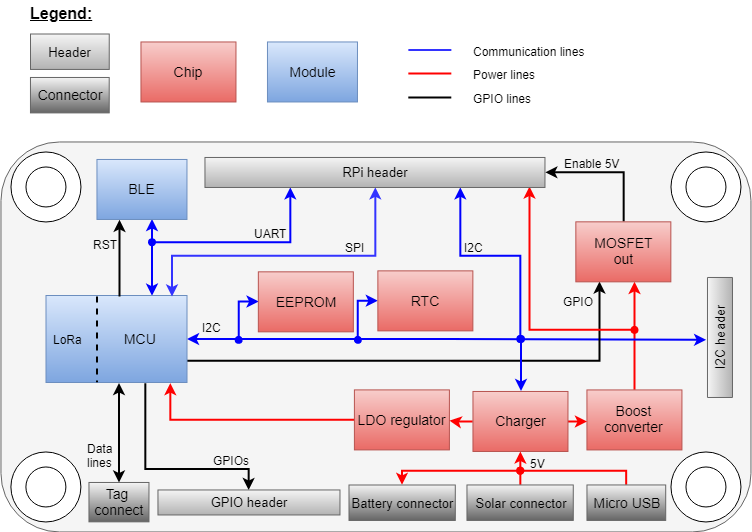

The diagram above was exported from draw.io. Its source (the exported page's mxGraphModel, read from the mxfile embedded in the PNG):
<mxGraphModel dx="853" dy="494" grid="1" gridSize="1.9685" guides="1" tooltips="1" connect="1" arrows="1" fold="1" page="1" pageScale="1" pageWidth="827" pageHeight="1169" math="0" shadow="0">
  <root>
    <mxCell id="0" />
    <mxCell id="1" parent="0" />
    <mxCell id="GlSGmC20hjrqVYZaASjE-34" value="" style="rounded=1;whiteSpace=wrap;html=1;fillColor=#f5f5f5;strokeColor=#666666;fontColor=#333333;gradientColor=none;" vertex="1" parent="1">
      <mxGeometry x="33.4685" y="186.4685" width="750" height="390" as="geometry" />
    </mxCell>
    <mxCell id="GlSGmC20hjrqVYZaASjE-35" value="" style="ellipse;whiteSpace=wrap;html=1;aspect=fixed;gradientColor=none;" vertex="1" parent="1">
      <mxGeometry x="43.4685" y="196.4685" width="70" height="70" as="geometry" />
    </mxCell>
    <mxCell id="GlSGmC20hjrqVYZaASjE-36" value="" style="ellipse;whiteSpace=wrap;html=1;aspect=fixed;gradientColor=none;" vertex="1" parent="1">
      <mxGeometry x="58.468500000000006" y="211.4685" width="40" height="40" as="geometry" />
    </mxCell>
    <mxCell id="GlSGmC20hjrqVYZaASjE-37" value="" style="ellipse;whiteSpace=wrap;html=1;aspect=fixed;gradientColor=none;" vertex="1" parent="1">
      <mxGeometry x="703.4685" y="196.4685" width="70" height="70" as="geometry" />
    </mxCell>
    <mxCell id="GlSGmC20hjrqVYZaASjE-38" value="" style="ellipse;whiteSpace=wrap;html=1;aspect=fixed;gradientColor=none;" vertex="1" parent="1">
      <mxGeometry x="718.4685" y="211.4685" width="40" height="40" as="geometry" />
    </mxCell>
    <mxCell id="GlSGmC20hjrqVYZaASjE-39" value="" style="ellipse;whiteSpace=wrap;html=1;aspect=fixed;gradientColor=none;" vertex="1" parent="1">
      <mxGeometry x="703.4685" y="496.46849999999995" width="70" height="70" as="geometry" />
    </mxCell>
    <mxCell id="GlSGmC20hjrqVYZaASjE-40" value="" style="ellipse;whiteSpace=wrap;html=1;aspect=fixed;gradientColor=none;" vertex="1" parent="1">
      <mxGeometry x="718.4685" y="511.46849999999995" width="40" height="40" as="geometry" />
    </mxCell>
    <mxCell id="GlSGmC20hjrqVYZaASjE-41" value="" style="ellipse;whiteSpace=wrap;html=1;aspect=fixed;gradientColor=none;" vertex="1" parent="1">
      <mxGeometry x="43.39705398995536" y="496.46849999999995" width="70" height="70" as="geometry" />
    </mxCell>
    <mxCell id="GlSGmC20hjrqVYZaASjE-42" value="" style="ellipse;whiteSpace=wrap;html=1;aspect=fixed;gradientColor=none;" vertex="1" parent="1">
      <mxGeometry x="58.39705398995537" y="511.46849999999995" width="40" height="40" as="geometry" />
    </mxCell>
    <mxCell id="GlSGmC20hjrqVYZaASjE-19" value="&lt;font style=&quot;font-size: 13px&quot;&gt;Header&lt;/font&gt;" style="rounded=0;whiteSpace=wrap;html=1;gradientColor=#b3b3b3;fillColor=#f5f5f5;strokeColor=#666666;" vertex="1" parent="1">
      <mxGeometry x="63" y="78.5" width="78.74" height="35.433" as="geometry" />
    </mxCell>
    <mxCell id="GlSGmC20hjrqVYZaASjE-20" value="&lt;font style=&quot;font-size: 14px&quot;&gt;Connector&lt;/font&gt;" style="rounded=0;whiteSpace=wrap;html=1;gradientColor=#666666;fillColor=#f5f5f5;strokeColor=#666666;" vertex="1" parent="1">
      <mxGeometry x="62.96849999999995" y="121.96849999999995" width="78.74" height="35.433" as="geometry" />
    </mxCell>
    <mxCell id="GlSGmC20hjrqVYZaASjE-22" value="&lt;font style=&quot;font-size: 14px&quot;&gt;Chip&lt;br&gt;&lt;/font&gt;" style="rounded=0;whiteSpace=wrap;html=1;gradientColor=#ea6b66;fillColor=#f8cecc;strokeColor=#b85450;" vertex="1" parent="1">
      <mxGeometry x="173.46849999999995" y="86.46849999999995" width="95" height="60" as="geometry" />
    </mxCell>
    <mxCell id="GlSGmC20hjrqVYZaASjE-23" value="&lt;font style=&quot;font-size: 14px&quot;&gt;Module&lt;/font&gt;" style="rounded=0;whiteSpace=wrap;html=1;gradientColor=#7ea6e0;fillColor=#dae8fc;strokeColor=#6c8ebf;" vertex="1" parent="1">
      <mxGeometry x="299.96849999999995" y="86.4685" width="90" height="60" as="geometry" />
    </mxCell>
    <mxCell id="GlSGmC20hjrqVYZaASjE-81" style="edgeStyle=orthogonalEdgeStyle;rounded=0;orthogonalLoop=1;jettySize=auto;html=1;exitX=0.5;exitY=0;exitDx=0;exitDy=0;startArrow=none;startFill=0;endArrow=classic;endFill=1;strokeColor=#FF0000;strokeWidth=2;" edge="1" parent="1" source="GlSGmC20hjrqVYZaASjE-24" target="GlSGmC20hjrqVYZaASjE-52">
      <mxGeometry relative="1" as="geometry">
        <Array as="points">
          <mxPoint x="666.5" y="271.5" />
          <mxPoint x="666.5" y="271.5" />
        </Array>
      </mxGeometry>
    </mxCell>
    <mxCell id="GlSGmC20hjrqVYZaASjE-24" value="&lt;span style=&quot;font-size: 14px&quot;&gt;Boost converter&lt;/span&gt;" style="rounded=0;whiteSpace=wrap;html=1;gradientColor=#ea6b66;fillColor=#f8cecc;strokeColor=#b85450;" vertex="1" parent="1">
      <mxGeometry x="619.4369999999999" y="434.4369999999999" width="95" height="60" as="geometry" />
    </mxCell>
    <mxCell id="GlSGmC20hjrqVYZaASjE-82" style="edgeStyle=orthogonalEdgeStyle;rounded=0;orthogonalLoop=1;jettySize=auto;html=1;exitX=0;exitY=0.5;exitDx=0;exitDy=0;startArrow=none;startFill=0;endArrow=classic;endFill=1;strokeColor=#FF0000;strokeWidth=2;" edge="1" parent="1" source="GlSGmC20hjrqVYZaASjE-25">
      <mxGeometry relative="1" as="geometry">
        <mxPoint x="202.5" y="427.5" as="targetPoint" />
        <Array as="points">
          <mxPoint x="202.5" y="464.5" />
          <mxPoint x="202.5" y="427.5" />
        </Array>
      </mxGeometry>
    </mxCell>
    <mxCell id="GlSGmC20hjrqVYZaASjE-25" value="&lt;font style=&quot;font-size: 14px&quot;&gt;LDO regulator&lt;/font&gt;" style="rounded=0;whiteSpace=wrap;html=1;gradientColor=#ea6b66;fillColor=#f8cecc;strokeColor=#b85450;" vertex="1" parent="1">
      <mxGeometry x="386.90549999999996" y="434.40549999999985" width="95" height="60" as="geometry" />
    </mxCell>
    <mxCell id="GlSGmC20hjrqVYZaASjE-100" style="edgeStyle=orthogonalEdgeStyle;rounded=0;orthogonalLoop=1;jettySize=auto;html=1;exitX=0;exitY=0.5;exitDx=0;exitDy=0;startArrow=classic;startFill=1;endArrow=oval;endFill=1;strokeColor=#0000FF;strokeWidth=2;" edge="1" parent="1" source="GlSGmC20hjrqVYZaASjE-26">
      <mxGeometry relative="1" as="geometry">
        <mxPoint x="390" y="384" as="targetPoint" />
        <Array as="points">
          <mxPoint x="390" y="345" />
          <mxPoint x="390" y="384" />
        </Array>
      </mxGeometry>
    </mxCell>
    <mxCell id="GlSGmC20hjrqVYZaASjE-26" value="&lt;font style=&quot;font-size: 14px&quot;&gt;RTC&lt;br&gt;&lt;/font&gt;" style="rounded=0;whiteSpace=wrap;html=1;gradientColor=#ea6b66;fillColor=#f8cecc;strokeColor=#b85450;" vertex="1" parent="1">
      <mxGeometry x="410.374" y="315.3739999999998" width="95" height="60" as="geometry" />
    </mxCell>
    <mxCell id="GlSGmC20hjrqVYZaASjE-101" style="edgeStyle=orthogonalEdgeStyle;rounded=0;orthogonalLoop=1;jettySize=auto;html=1;exitX=0;exitY=0.5;exitDx=0;exitDy=0;startArrow=classic;startFill=1;endArrow=oval;endFill=1;strokeColor=#0000FF;strokeWidth=2;" edge="1" parent="1" source="GlSGmC20hjrqVYZaASjE-27">
      <mxGeometry relative="1" as="geometry">
        <mxPoint x="271" y="384" as="targetPoint" />
        <Array as="points">
          <mxPoint x="271" y="346" />
          <mxPoint x="271" y="384" />
        </Array>
      </mxGeometry>
    </mxCell>
    <mxCell id="GlSGmC20hjrqVYZaASjE-27" value="&lt;font style=&quot;font-size: 14px&quot;&gt;EEPROM&lt;/font&gt;" style="rounded=0;whiteSpace=wrap;html=1;gradientColor=#ea6b66;fillColor=#f8cecc;strokeColor=#b85450;" vertex="1" parent="1">
      <mxGeometry x="290.8425" y="316.34249999999975" width="95" height="60" as="geometry" />
    </mxCell>
    <mxCell id="GlSGmC20hjrqVYZaASjE-54" style="edgeStyle=orthogonalEdgeStyle;rounded=0;orthogonalLoop=1;jettySize=auto;html=1;exitX=0.75;exitY=0;exitDx=0;exitDy=0;entryX=0.609;entryY=0.999;entryDx=0;entryDy=0;entryPerimeter=0;startArrow=classic;startFill=1;endArrow=classic;endFill=1;strokeColor=#0000FF;strokeWidth=2;" edge="1" parent="1" source="GlSGmC20hjrqVYZaASjE-28" target="GlSGmC20hjrqVYZaASjE-43">
      <mxGeometry relative="1" as="geometry" />
    </mxCell>
    <mxCell id="GlSGmC20hjrqVYZaASjE-58" style="edgeStyle=orthogonalEdgeStyle;rounded=0;orthogonalLoop=1;jettySize=auto;html=1;startArrow=classic;startFill=1;endArrow=classic;endFill=1;strokeColor=#000000;strokeWidth=2;" edge="1" parent="1" target="GlSGmC20hjrqVYZaASjE-46">
      <mxGeometry relative="1" as="geometry">
        <mxPoint x="151.5" y="427.5" as="sourcePoint" />
        <mxPoint x="157.5" y="513.5" as="targetPoint" />
        <Array as="points" />
      </mxGeometry>
    </mxCell>
    <mxCell id="GlSGmC20hjrqVYZaASjE-83" style="edgeStyle=orthogonalEdgeStyle;rounded=0;orthogonalLoop=1;jettySize=auto;html=1;exitX=1;exitY=0.5;exitDx=0;exitDy=0;startArrow=classic;startFill=1;endArrow=classic;endFill=1;strokeColor=#0000FF;strokeWidth=2;entryX=0.482;entryY=-0.05;entryDx=0;entryDy=0;entryPerimeter=0;" edge="1" parent="1" source="GlSGmC20hjrqVYZaASjE-28" target="GlSGmC20hjrqVYZaASjE-48">
      <mxGeometry relative="1" as="geometry">
        <Array as="points">
          <mxPoint x="479.5" y="383.5" />
        </Array>
      </mxGeometry>
    </mxCell>
    <mxCell id="GlSGmC20hjrqVYZaASjE-86" style="edgeStyle=orthogonalEdgeStyle;rounded=0;orthogonalLoop=1;jettySize=auto;html=1;exitX=1;exitY=0.75;exitDx=0;exitDy=0;entryX=0.25;entryY=1;entryDx=0;entryDy=0;startArrow=none;startFill=0;endArrow=classic;endFill=1;strokeColor=#000000;strokeWidth=2;" edge="1" parent="1" source="GlSGmC20hjrqVYZaASjE-28" target="GlSGmC20hjrqVYZaASjE-52">
      <mxGeometry relative="1" as="geometry" />
    </mxCell>
    <mxCell id="GlSGmC20hjrqVYZaASjE-28" value="&lt;font style=&quot;font-size: 14px&quot;&gt;&amp;nbsp; &amp;nbsp; &amp;nbsp; &amp;nbsp; &amp;nbsp; &amp;nbsp; MCU&lt;/font&gt;" style="rounded=0;whiteSpace=wrap;html=1;gradientColor=#7ea6e0;fillColor=#dae8fc;strokeColor=#6c8ebf;" vertex="1" parent="1">
      <mxGeometry x="78.5" y="340" width="141" height="87" as="geometry" />
    </mxCell>
    <mxCell id="GlSGmC20hjrqVYZaASjE-30" style="edgeStyle=orthogonalEdgeStyle;rounded=0;orthogonalLoop=1;jettySize=auto;html=1;exitX=0.364;exitY=0.007;exitDx=0;exitDy=0;startArrow=none;startFill=0;endArrow=none;endFill=0;strokeColor=#000000;strokeWidth=2;dashed=1;exitPerimeter=0;" edge="1" parent="1" source="GlSGmC20hjrqVYZaASjE-28">
      <mxGeometry relative="1" as="geometry">
        <mxPoint x="129.5" y="427" as="targetPoint" />
        <Array as="points">
          <mxPoint x="129.5" y="366" />
          <mxPoint x="129.5" y="427" />
        </Array>
      </mxGeometry>
    </mxCell>
    <mxCell id="GlSGmC20hjrqVYZaASjE-31" value="LoRa" style="text;html=1;resizable=0;points=[];autosize=1;align=left;verticalAlign=top;spacingTop=-4;" vertex="1" parent="1">
      <mxGeometry x="84" y="375.5" width="39.37" height="15.748" as="geometry" />
    </mxCell>
    <mxCell id="GlSGmC20hjrqVYZaASjE-33" value="&lt;font size=&quot;1&quot;&gt;&lt;b&gt;&lt;u style=&quot;font-size: 16px&quot;&gt;Legend:&lt;/u&gt;&lt;/b&gt;&lt;/font&gt;" style="text;html=1;resizable=0;points=[];autosize=1;align=left;verticalAlign=top;spacingTop=-4;" vertex="1" parent="1">
      <mxGeometry x="61" y="45.5" width="72.83449999999999" height="17.7165" as="geometry" />
    </mxCell>
    <mxCell id="GlSGmC20hjrqVYZaASjE-95" style="edgeStyle=orthogonalEdgeStyle;rounded=0;orthogonalLoop=1;jettySize=auto;html=1;exitX=0.25;exitY=1;exitDx=0;exitDy=0;entryX=0.52;entryY=0.01;entryDx=0;entryDy=0;entryPerimeter=0;startArrow=classic;startFill=1;endArrow=none;endFill=0;strokeColor=#000000;strokeWidth=2;" edge="1" parent="1" source="GlSGmC20hjrqVYZaASjE-43" target="GlSGmC20hjrqVYZaASjE-28">
      <mxGeometry relative="1" as="geometry" />
    </mxCell>
    <mxCell id="GlSGmC20hjrqVYZaASjE-43" value="&lt;font style=&quot;font-size: 14px&quot;&gt;BLE&lt;/font&gt;" style="rounded=0;whiteSpace=wrap;html=1;gradientColor=#7ea6e0;fillColor=#dae8fc;strokeColor=#6c8ebf;" vertex="1" parent="1">
      <mxGeometry x="129.46849999999995" y="203.96849999999995" width="90" height="60" as="geometry" />
    </mxCell>
    <mxCell id="GlSGmC20hjrqVYZaASjE-57" style="edgeStyle=orthogonalEdgeStyle;rounded=0;orthogonalLoop=1;jettySize=auto;html=1;exitX=0.25;exitY=1;exitDx=0;exitDy=0;startArrow=classic;startFill=1;endArrow=oval;endFill=1;strokeColor=#0000FF;strokeWidth=2;" edge="1" parent="1" source="GlSGmC20hjrqVYZaASjE-44">
      <mxGeometry relative="1" as="geometry">
        <mxPoint x="184.5" y="286.5" as="targetPoint" />
        <Array as="points">
          <mxPoint x="322.5" y="286.5" />
          <mxPoint x="184.5" y="286.5" />
        </Array>
      </mxGeometry>
    </mxCell>
    <mxCell id="GlSGmC20hjrqVYZaASjE-62" style="edgeStyle=orthogonalEdgeStyle;rounded=0;orthogonalLoop=1;jettySize=auto;html=1;exitX=0.5;exitY=1;exitDx=0;exitDy=0;entryX=0.894;entryY=0.014;entryDx=0;entryDy=0;entryPerimeter=0;startArrow=classic;startFill=1;endArrow=classic;endFill=1;strokeColor=#3333FF;strokeWidth=2;" edge="1" parent="1" source="GlSGmC20hjrqVYZaASjE-44" target="GlSGmC20hjrqVYZaASjE-28">
      <mxGeometry relative="1" as="geometry">
        <Array as="points">
          <mxPoint x="407.5" y="300.5" />
          <mxPoint x="204.5" y="300.5" />
        </Array>
      </mxGeometry>
    </mxCell>
    <mxCell id="GlSGmC20hjrqVYZaASjE-89" style="edgeStyle=orthogonalEdgeStyle;rounded=0;orthogonalLoop=1;jettySize=auto;html=1;exitX=0.75;exitY=1;exitDx=0;exitDy=0;startArrow=classic;startFill=1;endArrow=oval;endFill=1;strokeColor=#0000FF;strokeWidth=2;" edge="1" parent="1" source="GlSGmC20hjrqVYZaASjE-44">
      <mxGeometry relative="1" as="geometry">
        <mxPoint x="552.5" y="383.5" as="targetPoint" />
        <Array as="points">
          <mxPoint x="492.5" y="300.5" />
          <mxPoint x="552.5" y="300.5" />
        </Array>
      </mxGeometry>
    </mxCell>
    <mxCell id="GlSGmC20hjrqVYZaASjE-98" style="edgeStyle=orthogonalEdgeStyle;rounded=0;orthogonalLoop=1;jettySize=auto;html=1;exitX=0.954;exitY=0.981;exitDx=0;exitDy=0;startArrow=classic;startFill=1;endArrow=oval;endFill=1;strokeColor=#FF0000;strokeWidth=2;exitPerimeter=0;" edge="1" parent="1" source="GlSGmC20hjrqVYZaASjE-44">
      <mxGeometry relative="1" as="geometry">
        <mxPoint x="667.3215" y="374.015" as="targetPoint" />
        <Array as="points">
          <mxPoint x="562" y="374" />
        </Array>
      </mxGeometry>
    </mxCell>
    <mxCell id="GlSGmC20hjrqVYZaASjE-44" value="&lt;font style=&quot;font-size: 13px&quot;&gt;RPi header&lt;/font&gt;" style="rounded=0;whiteSpace=wrap;html=1;gradientColor=#b3b3b3;fillColor=#f5f5f5;strokeColor=#666666;" vertex="1" parent="1">
      <mxGeometry x="237.46849999999995" y="201.96849999999995" width="340" height="30" as="geometry" />
    </mxCell>
    <mxCell id="GlSGmC20hjrqVYZaASjE-60" style="edgeStyle=orthogonalEdgeStyle;rounded=0;orthogonalLoop=1;jettySize=auto;html=1;entryX=0.703;entryY=1.004;entryDx=0;entryDy=0;entryPerimeter=0;startArrow=classic;startFill=1;endArrow=none;endFill=0;strokeColor=#000000;strokeWidth=2;" edge="1" parent="1" source="GlSGmC20hjrqVYZaASjE-45" target="GlSGmC20hjrqVYZaASjE-28">
      <mxGeometry relative="1" as="geometry">
        <Array as="points">
          <mxPoint x="281.5" y="513.5" />
          <mxPoint x="177.5" y="513.5" />
        </Array>
      </mxGeometry>
    </mxCell>
    <mxCell id="GlSGmC20hjrqVYZaASjE-45" value="&lt;font style=&quot;font-size: 13px&quot;&gt;GPIO header&lt;/font&gt;" style="rounded=0;whiteSpace=wrap;html=1;gradientColor=#b3b3b3;fillColor=#f5f5f5;strokeColor=#666666;" vertex="1" parent="1">
      <mxGeometry x="190.46849999999995" y="534.4685" width="182" height="25" as="geometry" />
    </mxCell>
    <mxCell id="GlSGmC20hjrqVYZaASjE-46" value="&lt;font style=&quot;font-size: 14px&quot;&gt;Tag &lt;br&gt;connect&lt;/font&gt;" style="rounded=0;whiteSpace=wrap;html=1;fillColor=#f5f5f5;strokeColor=#666666;gradientColor=#666666;" vertex="1" parent="1">
      <mxGeometry x="121.46849999999995" y="526.9685" width="60" height="39.37" as="geometry" />
    </mxCell>
    <mxCell id="GlSGmC20hjrqVYZaASjE-71" style="edgeStyle=orthogonalEdgeStyle;rounded=0;orthogonalLoop=1;jettySize=auto;html=1;exitX=0.5;exitY=0;exitDx=0;exitDy=0;startArrow=none;startFill=0;endArrow=oval;endFill=1;strokeColor=#FF0000;strokeWidth=2;" edge="1" parent="1" source="GlSGmC20hjrqVYZaASjE-47">
      <mxGeometry relative="1" as="geometry">
        <mxPoint x="552.5" y="515.5" as="targetPoint" />
        <Array as="points">
          <mxPoint x="658.5" y="515.5" />
          <mxPoint x="585.5" y="515.5" />
        </Array>
      </mxGeometry>
    </mxCell>
    <mxCell id="GlSGmC20hjrqVYZaASjE-47" value="&lt;font style=&quot;font-size: 14px&quot;&gt;Micro USB&lt;/font&gt;" style="rounded=0;whiteSpace=wrap;html=1;gradientColor=#666666;fillColor=#f5f5f5;strokeColor=#666666;" vertex="1" parent="1">
      <mxGeometry x="619.4685" y="529.4685" width="78.74" height="35.433" as="geometry" />
    </mxCell>
    <mxCell id="GlSGmC20hjrqVYZaASjE-48" value="&lt;font style=&quot;font-size: 13px&quot;&gt;I2C header&lt;/font&gt;" style="rounded=0;whiteSpace=wrap;html=1;rotation=-90;gradientColor=#b3b3b3;fillColor=#f5f5f5;strokeColor=#666666;" vertex="1" parent="1">
      <mxGeometry x="692.4685" y="369.4684593098957" width="120" height="25" as="geometry" />
    </mxCell>
    <mxCell id="GlSGmC20hjrqVYZaASjE-70" style="edgeStyle=orthogonalEdgeStyle;rounded=0;orthogonalLoop=1;jettySize=auto;html=1;exitX=0.5;exitY=0;exitDx=0;exitDy=0;startArrow=classic;startFill=1;endArrow=oval;endFill=1;strokeColor=#FF0000;strokeWidth=2;" edge="1" parent="1">
      <mxGeometry relative="1" as="geometry">
        <mxPoint x="552.5" y="515.5" as="targetPoint" />
        <mxPoint x="434.5" y="529" as="sourcePoint" />
        <Array as="points">
          <mxPoint x="434.5" y="515" />
        </Array>
      </mxGeometry>
    </mxCell>
    <mxCell id="GlSGmC20hjrqVYZaASjE-50" value="&lt;span style=&quot;font-size: 13px&quot;&gt;Battery connector&lt;/span&gt;" style="rounded=0;whiteSpace=wrap;html=1;gradientColor=#666666;fillColor=#f5f5f5;strokeColor=#666666;" vertex="1" parent="1">
      <mxGeometry x="381.5" y="529.5" width="106.29899999999999" height="35.433" as="geometry" />
    </mxCell>
    <mxCell id="GlSGmC20hjrqVYZaASjE-79" style="edgeStyle=orthogonalEdgeStyle;rounded=0;orthogonalLoop=1;jettySize=auto;html=1;exitX=1;exitY=0.5;exitDx=0;exitDy=0;startArrow=none;startFill=0;endArrow=classic;endFill=1;strokeColor=#FF0000;strokeWidth=2;" edge="1" parent="1" source="GlSGmC20hjrqVYZaASjE-51" target="GlSGmC20hjrqVYZaASjE-24">
      <mxGeometry relative="1" as="geometry">
        <Array as="points">
          <mxPoint x="609.5" y="466.5" />
          <mxPoint x="609.5" y="466.5" />
        </Array>
      </mxGeometry>
    </mxCell>
    <mxCell id="GlSGmC20hjrqVYZaASjE-80" style="edgeStyle=orthogonalEdgeStyle;rounded=0;orthogonalLoop=1;jettySize=auto;html=1;exitX=0;exitY=0.5;exitDx=0;exitDy=0;entryX=1.002;entryY=0.512;entryDx=0;entryDy=0;startArrow=none;startFill=0;endArrow=classic;endFill=1;strokeColor=#FF0000;strokeWidth=2;entryPerimeter=0;" edge="1" parent="1" source="GlSGmC20hjrqVYZaASjE-51" target="GlSGmC20hjrqVYZaASjE-25">
      <mxGeometry relative="1" as="geometry">
        <Array as="points">
          <mxPoint x="487.5" y="465.5" />
        </Array>
      </mxGeometry>
    </mxCell>
    <mxCell id="GlSGmC20hjrqVYZaASjE-84" style="edgeStyle=orthogonalEdgeStyle;rounded=0;orthogonalLoop=1;jettySize=auto;html=1;startArrow=classic;startFill=1;endArrow=oval;endFill=1;strokeColor=#0000FF;strokeWidth=2;" edge="1" parent="1">
      <mxGeometry relative="1" as="geometry">
        <mxPoint x="553.5" y="383.5" as="targetPoint" />
        <mxPoint x="553.5" y="435.5" as="sourcePoint" />
      </mxGeometry>
    </mxCell>
    <mxCell id="GlSGmC20hjrqVYZaASjE-51" value="&lt;font style=&quot;font-size: 14px&quot;&gt;Charger&lt;/font&gt;" style="rounded=0;whiteSpace=wrap;html=1;gradientColor=#ea6b66;fillColor=#f8cecc;strokeColor=#b85450;" vertex="1" parent="1">
      <mxGeometry x="505.46849999999995" y="435.96849999999995" width="95" height="60" as="geometry" />
    </mxCell>
    <mxCell id="GlSGmC20hjrqVYZaASjE-96" style="edgeStyle=orthogonalEdgeStyle;rounded=0;orthogonalLoop=1;jettySize=auto;html=1;exitX=0.5;exitY=0;exitDx=0;exitDy=0;entryX=1;entryY=0.5;entryDx=0;entryDy=0;startArrow=none;startFill=0;endArrow=classic;endFill=1;strokeColor=#000000;strokeWidth=2;" edge="1" parent="1" source="GlSGmC20hjrqVYZaASjE-52" target="GlSGmC20hjrqVYZaASjE-44">
      <mxGeometry relative="1" as="geometry" />
    </mxCell>
    <mxCell id="GlSGmC20hjrqVYZaASjE-52" value="&lt;font style=&quot;font-size: 14px&quot;&gt;MOSFET&lt;br&gt;out&lt;br&gt;&lt;/font&gt;" style="rounded=0;whiteSpace=wrap;html=1;gradientColor=#ea6b66;fillColor=#f8cecc;strokeColor=#b85450;" vertex="1" parent="1">
      <mxGeometry x="608.3425" y="266.34249999999975" width="95" height="60" as="geometry" />
    </mxCell>
    <mxCell id="GlSGmC20hjrqVYZaASjE-55" value="RST" style="text;html=1;resizable=0;points=[];autosize=1;align=left;verticalAlign=top;spacingTop=-4;" vertex="1" parent="1">
      <mxGeometry x="123.5" y="279.5" width="35.433" height="15.748" as="geometry" />
    </mxCell>
    <mxCell id="GlSGmC20hjrqVYZaASjE-56" value="UART" style="text;html=1;resizable=0;points=[];autosize=1;align=left;verticalAlign=top;spacingTop=-4;" vertex="1" parent="1">
      <mxGeometry x="285" y="269" width="43.306999999999995" height="15.748" as="geometry" />
    </mxCell>
    <mxCell id="GlSGmC20hjrqVYZaASjE-59" value="Data&amp;nbsp;&lt;br&gt;lines" style="text;html=1;resizable=0;points=[];autosize=1;align=left;verticalAlign=top;spacingTop=-4;" vertex="1" parent="1">
      <mxGeometry x="117.5" y="484" width="39.37" height="27.558999999999997" as="geometry" />
    </mxCell>
    <mxCell id="GlSGmC20hjrqVYZaASjE-61" value="GPIOs" style="text;html=1;resizable=0;points=[];autosize=1;align=left;verticalAlign=top;spacingTop=-4;" vertex="1" parent="1">
      <mxGeometry x="243.5" y="496" width="47.244" height="15.748" as="geometry" />
    </mxCell>
    <mxCell id="GlSGmC20hjrqVYZaASjE-63" value="SPI" style="text;html=1;resizable=0;points=[];autosize=1;align=left;verticalAlign=top;spacingTop=-4;" vertex="1" parent="1">
      <mxGeometry x="375.5" y="283" width="29.5275" height="15.748" as="geometry" />
    </mxCell>
    <mxCell id="GlSGmC20hjrqVYZaASjE-65" value="" style="endArrow=none;html=1;strokeColor=#3333FF;strokeWidth=2;endFill=0;" edge="1" parent="1">
      <mxGeometry width="50" height="50" relative="1" as="geometry">
        <mxPoint x="440.85714285714283" y="94.5" as="sourcePoint" />
        <mxPoint x="483.85714285714283" y="94.5" as="targetPoint" />
      </mxGeometry>
    </mxCell>
    <mxCell id="GlSGmC20hjrqVYZaASjE-66" value="Communication lines" style="text;html=1;resizable=0;points=[];autosize=1;align=left;verticalAlign=top;spacingTop=-4;" vertex="1" parent="1">
      <mxGeometry x="503.8571428571429" y="86.5" width="122.047" height="15.748" as="geometry" />
    </mxCell>
    <mxCell id="GlSGmC20hjrqVYZaASjE-69" style="edgeStyle=orthogonalEdgeStyle;rounded=0;orthogonalLoop=1;jettySize=auto;html=1;exitX=0.5;exitY=0;exitDx=0;exitDy=0;entryX=0.5;entryY=1;entryDx=0;entryDy=0;startArrow=none;startFill=0;endArrow=classic;endFill=1;strokeColor=#FF0000;strokeWidth=2;" edge="1" parent="1" source="GlSGmC20hjrqVYZaASjE-67" target="GlSGmC20hjrqVYZaASjE-51">
      <mxGeometry relative="1" as="geometry" />
    </mxCell>
    <mxCell id="GlSGmC20hjrqVYZaASjE-67" value="&lt;span style=&quot;font-size: 13px&quot;&gt;Solar connector&lt;/span&gt;" style="rounded=0;whiteSpace=wrap;html=1;gradientColor=#666666;fillColor=#f5f5f5;strokeColor=#666666;" vertex="1" parent="1">
      <mxGeometry x="499.4685" y="529.4685" width="106.29899999999999" height="35.433" as="geometry" />
    </mxCell>
    <mxCell id="GlSGmC20hjrqVYZaASjE-72" value="" style="endArrow=none;html=1;strokeColor=#FF0000;strokeWidth=2;endFill=0;" edge="1" parent="1">
      <mxGeometry width="50" height="50" relative="1" as="geometry">
        <mxPoint x="440.82564285714284" y="117.9685" as="sourcePoint" />
        <mxPoint x="483.82564285714284" y="117.9685" as="targetPoint" />
      </mxGeometry>
    </mxCell>
    <mxCell id="GlSGmC20hjrqVYZaASjE-73" value="Power lines" style="text;html=1;resizable=0;points=[];autosize=1;align=left;verticalAlign=top;spacingTop=-4;" vertex="1" parent="1">
      <mxGeometry x="503.82564285714284" y="110.4685" width="72.83449999999999" height="15.748" as="geometry" />
    </mxCell>
    <mxCell id="GlSGmC20hjrqVYZaASjE-74" value="" style="endArrow=none;html=1;strokeColor=#000000;strokeWidth=2;endFill=0;" edge="1" parent="1">
      <mxGeometry width="50" height="50" relative="1" as="geometry">
        <mxPoint x="440.7941428571428" y="141.937" as="sourcePoint" />
        <mxPoint x="483.7941428571428" y="141.937" as="targetPoint" />
      </mxGeometry>
    </mxCell>
    <mxCell id="GlSGmC20hjrqVYZaASjE-77" value="GPIO&amp;nbsp;lines" style="text;html=1;resizable=0;points=[];autosize=1;align=left;verticalAlign=top;spacingTop=-4;" vertex="1" parent="1">
      <mxGeometry x="503.7941428571428" y="133.937" width="68.8975" height="15.748" as="geometry" />
    </mxCell>
    <mxCell id="GlSGmC20hjrqVYZaASjE-78" value="5V" style="text;html=1;resizable=0;points=[];autosize=1;align=left;verticalAlign=top;spacingTop=-4;" vertex="1" parent="1">
      <mxGeometry x="560.5" y="499" width="25.5905" height="15.748" as="geometry" />
    </mxCell>
    <mxCell id="GlSGmC20hjrqVYZaASjE-85" value="I2C" style="text;html=1;resizable=0;points=[];autosize=1;align=left;verticalAlign=top;spacingTop=-4;" vertex="1" parent="1">
      <mxGeometry x="233.4685" y="363.4685" width="29.5275" height="15.748" as="geometry" />
    </mxCell>
    <mxCell id="GlSGmC20hjrqVYZaASjE-87" value="GPIO" style="text;html=1;resizable=0;points=[];autosize=1;align=left;verticalAlign=top;spacingTop=-4;" vertex="1" parent="1">
      <mxGeometry x="594.437" y="337.437" width="41.338499999999996" height="15.748" as="geometry" />
    </mxCell>
    <mxCell id="GlSGmC20hjrqVYZaASjE-90" value="I2C" style="text;html=1;resizable=0;points=[];autosize=1;align=left;verticalAlign=top;spacingTop=-4;" vertex="1" parent="1">
      <mxGeometry x="495.4685" y="282.9685" width="29.5275" height="15.748" as="geometry" />
    </mxCell>
    <mxCell id="GlSGmC20hjrqVYZaASjE-94" value="Enable 5V" style="text;html=1;resizable=0;points=[];autosize=1;align=left;verticalAlign=top;spacingTop=-4;" vertex="1" parent="1">
      <mxGeometry x="594.5" y="199" width="64.9605" height="15.748" as="geometry" />
    </mxCell>
  </root>
</mxGraphModel>